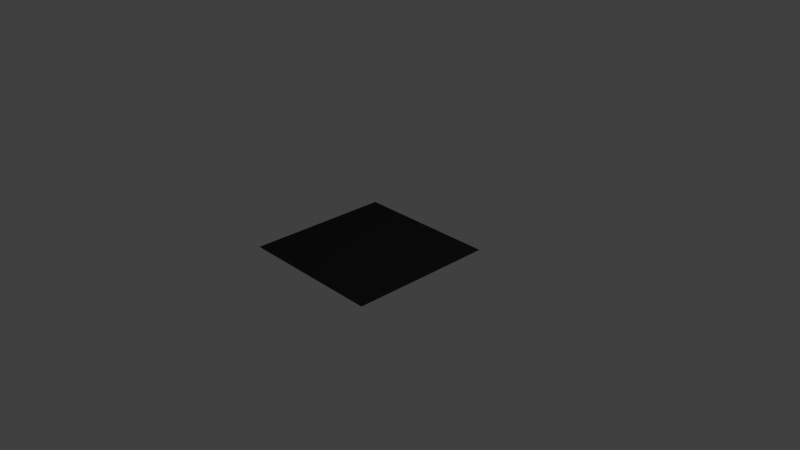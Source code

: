 # Source: plane.blend  (saved by Blender 2.78.0; exported with 4.5.12 LTS)
import bpy
from mathutils import Matrix  # noqa: F401  (used for matrix-valued properties, if any)

bpy.ops.wm.read_factory_settings(use_empty=True)
scene = bpy.context.scene
scene.name = 'Scene'

# ---- collections
col_collection_1 = bpy.data.collections.new('Collection 1'); scene.collection.children.link(col_collection_1)

# ---- materials (node trees are filled in below, after node groups)
mat_material_001 = bpy.data.materials.new('Material.001')
mat_material_001.alpha_threshold = 0.0
mat_material_001.use_transparent_shadow = False
mat_material_001.diffuse_color = (0.02956, 0.02956, 0.02956, 1.0)
mat_material_001.roughness = 0.5

# ---- material node trees

# ---- world
world_world = bpy.data.worlds.new('World'); scene.world = world_world
world_world.color = (0.05088, 0.05088, 0.05088)
world_world.use_sun_shadow = False
world_world.sun_shadow_jitter_overblur = 0.0
world_world.cycles.sampling_method = 'MANUAL'

# ---- cameras
cam_camera = bpy.data.cameras.new('Camera')
cam_camera.clip_end = 100.0
cam_camera.lens = 35.0
cam_camera.sensor_width = 32.0
cam_camera.sensor_height = 18.0
cam_camera.ortho_scale = 7.314
cam_camera.dof.focus_distance = 0.0
cam_camera.dof.aperture_fstop = 128.0

# ---- lights
light_lamp = bpy.data.lights.new('Lamp', 'POINT')
light_lamp.transmission_factor = 0.0
light_lamp.cutoff_distance = 30.0
light_lamp.energy = 100.0
light_lamp.shadow_buffer_clip_start = 1.001
light_lamp.shadow_soft_size = 0.1
light_lamp.shadow_maximum_resolution = 0.006
light_lamp.use_absolute_resolution = True

# ---- meshes
me_plane = bpy.data.meshes.new('Plane')
me_plane.from_pydata([(-1.0, -1.0, 0.0), (1.0, -1.0, 0.0), (-1.0, 1.0, 0.0), (1.0, 1.0, 0.0)], [], [(0, 1, 3, 2)])
me_plane.materials.append(mat_material_001)
me_plane.use_remesh_preserve_volume = False
me_plane.use_remesh_preserve_attributes = False
me_plane.use_mirror_vertex_groups = False
me_plane.update()

# ---- objects
ob_plane = bpy.data.objects.new('Plane', me_plane)
ob_lamp = bpy.data.objects.new('Lamp', light_lamp)
ob_camera = bpy.data.objects.new('Camera', cam_camera)

# ---- transforms, parenting, visibility, modifiers, constraints
ob_plane.location = (0.0, 0.0, 0.07856)
ob_plane.lineart.crease_threshold = 0.0
ob_lamp.location = (4.076, 1.005, 5.904)
ob_lamp.rotation_euler = (0.6503, 0.05522, 1.866)
ob_lamp.lock_rotations_4d = False
ob_lamp.empty_display_type = 'ARROWS'
ob_lamp.color = (0.0, 0.0, 0.0, 0.0)
ob_lamp.lineart.crease_threshold = 0.0
ob_camera.location = (7.481, -6.508, 5.344)
ob_camera.rotation_euler = (1.109, 0.0, 0.8149)
ob_camera.lock_rotations_4d = False
ob_camera.empty_display_type = 'ARROWS'
ob_camera.color = (0.0, 0.0, 0.0, 0.0)
ob_camera.display_type = 'WIRE'
ob_camera.lineart.crease_threshold = 0.0

# ---- collection membership
col_collection_1.objects.link(ob_plane)
col_collection_1.objects.link(ob_lamp)
col_collection_1.objects.link(ob_camera)

# ---- scene / render settings (as saved in the file)
scene.camera = ob_camera
scene.frame_start = 1; scene.frame_end = 250; scene.frame_set(1)
scene.render.engine = 'BLENDER_EEVEE_NEXT'
scene.render.resolution_percentage = 50
scene.render.dither_intensity = 0.0
scene.cycles.use_denoising = False
scene.cycles.samples = 128
scene.cycles.sampling_pattern = 'TABULATED_SOBOL'
scene.cycles.light_sampling_threshold = 0.0
scene.cycles.use_adaptive_sampling = False
scene.cycles.use_light_tree = False
scene.cycles.blur_glossy = 0.0
scene.cycles.sample_clamp_indirect = 0.0
scene.view_settings.view_transform = 'Standard'
bpy.context.view_layer.update()
